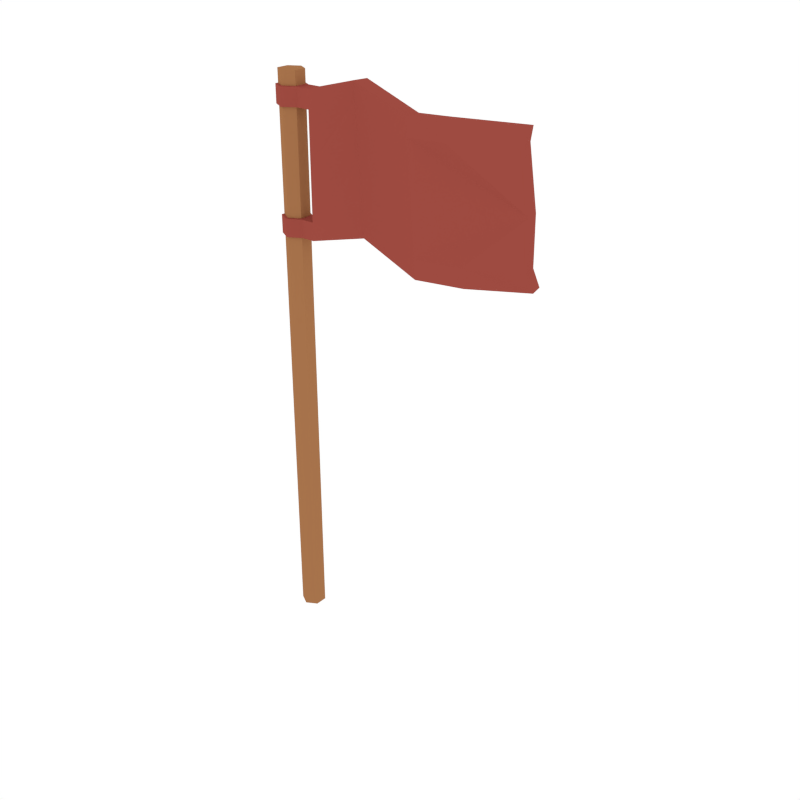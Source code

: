 # Source: Flag.blend  (saved by Blender 3.0.42; exported with 4.5.12 LTS)
import bpy
from mathutils import Matrix  # noqa: F401  (used for matrix-valued properties, if any)

bpy.ops.wm.read_factory_settings(use_empty=True)
scene = bpy.context.scene
scene.name = 'Scene'

# ---- collections
col_collection_1 = bpy.data.collections.new('Collection 1'); scene.collection.children.link(col_collection_1)

# ---- materials (node trees are filled in below, after node groups)
mat_brown = bpy.data.materials.new('Brown')
mat_brown.alpha_threshold = 0.0
mat_brown.diffuse_color = (0.3844, 0.1705, 0.07074, 1.0)
mat_brown.roughness = 0.5
mat_lightred = bpy.data.materials.new('LightRed')
mat_lightred.alpha_threshold = 0.0
mat_lightred.diffuse_color = (0.3424, 0.07005, 0.05246, 1.0)
mat_lightred.roughness = 0.5

# ---- material node trees

# ---- world
world_world = bpy.data.worlds.new('World'); scene.world = world_world
world_world.color = (1.0, 1.0, 1.0)
world_world.use_sun_shadow = False
world_world.sun_shadow_jitter_overblur = 0.0
world_world.cycles.sampling_method = 'NONE'
world_world.cycles.sample_map_resolution = 256

# ---- meshes
me_cylinder_013 = bpy.data.meshes.new('Cylinder.013')
me_cylinder_013.from_pydata([(0.0, 0.08914, -0.05786), (0.0, 0.08914, 4.007), (0.0772, 0.04457, -0.05786), (0.0772, 0.04457, 4.007), (0.0772, -0.04457, -0.05786), (0.0772, -0.04457, 4.007), (-7.793e-09, -0.08914, -0.05786), (-7.793e-09, -0.08914, 4.007), (-0.0772, -0.04457, -0.05786), (-0.0772, -0.04457, 4.007), (-0.0772, 0.04457, -0.05786), (-0.0772, 0.04457, 4.007), (0.0, 0.08914, 2.931), (0.0, 0.08914, 3.912), (0.0772, 0.04457, 3.912), (0.0772, 0.04457, 2.931), (0.0772, -0.04457, 3.912), (0.0772, -0.04457, 2.931), (-7.793e-09, -0.08914, 3.912), (-7.793e-09, -0.08914, 2.931), (-0.0772, -0.04457, 3.912), (-0.0772, -0.04457, 2.931), (-0.0772, 0.04457, 3.912), (-0.0772, 0.04457, 2.931), (0.0, 0.08914, 3.062), (0.0, 0.08914, 3.781), (0.0772, 0.04457, 3.781), (0.0772, 0.04457, 3.062), (0.0772, -0.04457, 3.781), (0.0772, -0.04457, 3.062), (-7.793e-09, -0.08914, 3.781), (-7.793e-09, -0.08914, 3.062), (-0.0772, -0.04457, 3.781), (-0.0772, -0.04457, 3.062), (-0.0772, 0.04457, 3.781), (-0.0772, 0.04457, 3.062), (0.0, 0.107, 3.784), (0.0, 0.107, 3.909), (-0.09263, 0.05348, 3.909), (-0.09263, -0.05348, 3.909), (-9.351e-09, -0.107, 3.909), (0.09263, -0.05348, 3.909), (0.09263, 0.05348, 3.909), (0.09263, 0.05348, 3.784), (0.09263, -0.05348, 3.784), (-9.351e-09, -0.107, 3.784), (-0.09263, -0.05348, 3.784), (-0.09263, 0.05348, 3.784), (0.09263, 0.05348, 3.059), (0.09263, 0.05348, 2.934), (0.09263, -0.05348, 3.059), (0.09263, -0.05348, 2.934), (-9.351e-09, -0.107, 3.059), (-9.351e-09, -0.107, 2.934), (-0.09263, -0.05348, 3.059), (-0.09263, -0.05348, 2.934), (-0.09263, 0.05348, 3.059), (-0.09263, 0.05348, 2.934), (0.0, 0.107, 2.934), (0.0, 0.107, 3.059), (0.1887, 0.05348, 3.909), (0.1887, -0.05348, 3.909), (0.1887, 0.05348, 3.784), (0.1887, -0.05348, 3.784), (0.1887, 0.05348, 3.059), (0.1887, 0.05348, 2.934), (0.1887, -0.05348, 3.059), (0.1887, -0.05348, 2.934), (1.737, 0.107, 3.894), (1.762, 0.003036, 3.894), (1.741, 0.07851, 3.809), (1.766, -0.02548, 3.809), (1.797, 0.09199, 3.087), (1.826, 0.1252, 2.966), (1.822, -0.01199, 3.087), (1.851, 0.02118, 2.966), (0.1887, 0.05348, 3.422), (0.1887, -0.05348, 3.422), (1.793, 0.09333, 3.413), (1.818, -0.01065, 3.413), (0.5852, 0.1253, 3.015), (1.105, -0.01369, 2.907), (1.098, -0.1204, 2.907), (0.5659, 0.02005, 3.015), (0.5748, 0.1272, 3.14), (1.095, -0.01302, 3.031), (0.4954, 0.03295, 3.862), (1.031, -0.1159, 3.754), (1.021, -0.1152, 3.878), (0.485, 0.03484, 3.986), (1.028, -0.008512, 3.878), (0.5043, 0.1401, 3.986), (0.5556, 0.02195, 3.14), (1.088, -0.1197, 3.031), (0.5147, 0.1382, 3.862), (1.038, -0.009176, 3.754), (0.5255, 0.02745, 3.501), (1.06, -0.1178, 3.392), (0.5447, 0.1327, 3.501), (1.067, -0.0111, 3.392), (1.427, -0.1073, 3.055), (1.449, -0.1018, 2.931), (1.3, -0.1377, 3.897), (1.316, -0.134, 3.772), (1.276, -0.03359, 3.897), (1.403, -0.002902, 2.929), (1.291, -0.02987, 3.772), (1.386, -0.007065, 3.053)], [], [(13, 1, 3, 14), (14, 3, 5, 16), (16, 5, 7, 18), (18, 7, 9, 20), (3, 1, 11, 9, 7, 5), (20, 9, 11, 22), (22, 11, 1, 13), (0, 2, 4, 6, 8, 10), (10, 23, 12, 0), (13, 14, 42, 37), (8, 21, 23, 10), (32, 30, 45, 46), (6, 19, 21, 8), (16, 18, 40, 41), (4, 17, 19, 6), (28, 26, 43, 44), (2, 15, 17, 4), (20, 22, 38, 39), (0, 12, 15, 2), (34, 32, 46, 47), (24, 27, 48, 59), (24, 25, 26, 27), (12, 23, 57, 58), (27, 26, 28, 29), (35, 24, 59, 56), (29, 28, 30, 31), (15, 12, 58, 49), (31, 30, 32, 33), (31, 33, 54, 52), (33, 32, 34, 35), (19, 17, 51, 53), (35, 34, 25, 24), (47, 38, 37, 36), (46, 39, 38, 47), (45, 40, 39, 46), (44, 41, 40, 45), (48, 50, 66, 64), (36, 37, 42, 43), (25, 34, 47, 36), (22, 13, 37, 38), (26, 25, 36, 43), (18, 20, 39, 40), (30, 28, 44, 45), (14, 16, 41, 42), (58, 59, 48, 49), (41, 44, 63, 61), (51, 50, 52, 53), (53, 52, 54, 55), (55, 54, 56, 57), (57, 56, 59, 58), (21, 19, 53, 55), (29, 31, 52, 50), (17, 15, 49, 51), (33, 35, 56, 54), (23, 21, 55, 57), (27, 29, 50, 48), (81, 85, 107, 105), (82, 81, 105, 101), (49, 48, 64, 65), (44, 43, 62, 63), (51, 49, 65, 67), (43, 42, 60, 62), (42, 41, 61, 60), (50, 51, 67, 66), (70, 68, 69, 71), (73, 72, 74, 75), (88, 87, 103, 102), (90, 88, 102, 104), (70, 71, 79, 78), (93, 82, 101, 100), (93, 100, 79, 97), (95, 90, 104, 106), (84, 64, 76, 98), (95, 106, 78, 99), (64, 66, 77, 76), (86, 63, 77, 96), (63, 62, 76, 77), (74, 72, 78, 79), (71, 103, 79), (87, 86, 96, 97), (62, 94, 98, 76), (94, 95, 99, 98), (72, 107, 78), (85, 84, 98, 99), (62, 60, 91, 94), (94, 91, 90, 95), (66, 92, 96, 77), (92, 93, 97, 96), (66, 67, 83, 92), (92, 83, 82, 93), (60, 61, 89, 91), (91, 89, 88, 90), (61, 63, 86, 89), (89, 86, 87, 88), (67, 65, 80, 83), (83, 80, 81, 82), (65, 64, 84, 80), (80, 84, 85, 81), (100, 101, 75, 74), (79, 100, 74), (102, 103, 71, 69), (79, 103, 87, 97), (104, 102, 69, 68), (101, 105, 73, 75), (105, 107, 72, 73), (78, 106, 70), (106, 104, 68, 70), (78, 107, 85, 99)])
me_cylinder_013.polygons.foreach_set('material_index', [0, 0, 0, 0, 0, 0, 0, 0, 0, 1, 0, 1, 0, 1, 0, 1, 0, 1, 0, 1, 1, 0, 1, 0, 1, 0, 1, 0, 1, 0, 1, 0, 1, 1, 1, 1, 1, 1, 1, 1, 1, 1, 1, 1, 1, 1, 1, 1, 1, 1, 1, 1, 1, 1, 1, 1, 1, 1, 1, 1, 1, 1, 1, 1, 1, 1, 1, 1, 1, 1, 1, 1, 1, 1, 1, 1, 1, 1, 1, 1, 1, 1, 1, 1, 1, 1, 1, 1, 1, 1, 1, 1, 1, 1, 1, 1, 1, 1, 1, 1, 1, 1, 1, 1, 1, 1, 1, 1])
me_cylinder_013.materials.append(mat_brown)
me_cylinder_013.materials.append(mat_lightred)
me_cylinder_013.use_remesh_preserve_volume = False
me_cylinder_013.use_remesh_preserve_attributes = False
me_cylinder_013.use_mirror_vertex_groups = False
me_cylinder_013.update()

# ---- objects
ob_flag = bpy.data.objects.new('Flag', me_cylinder_013)

# ---- transforms, parenting, visibility, modifiers, constraints
ob_flag.location = (0.0, 0.0, 0.0)
ob_flag.lineart.crease_threshold = 0.0

# ---- collection membership
col_collection_1.objects.link(ob_flag)

# ---- scene / render settings (as saved in the file)
scene.frame_start = 1; scene.frame_end = 250; scene.frame_set(0)
scene.render.engine = 'CYCLES'
scene.render.resolution_x = 1000
scene.render.resolution_y = 1000
scene.render.dither_intensity = 0.0
scene.cycles.samples = 200
scene.cycles.sampling_pattern = 'TABULATED_SOBOL'
scene.cycles.light_sampling_threshold = 0.0
scene.cycles.use_adaptive_sampling = False
scene.cycles.use_light_tree = False
scene.cycles.caustics_reflective = False
scene.cycles.caustics_refractive = False
scene.cycles.blur_glossy = 0.0
scene.cycles.max_bounces = 2
scene.cycles.pixel_filter_type = 'GAUSSIAN'
scene.cycles.sample_clamp_indirect = 0.0
scene.view_settings.view_transform = 'Standard'
bpy.context.view_layer.update()

# ---- added for rendering (the .blend has no active camera): camera
cam_auto = bpy.data.cameras.new('AutoCamera')
cam_auto.lens = 50.0
cam_auto.sensor_width = 36.0
cam_auto.clip_end = 1000.0
ob_auto_camera = bpy.data.objects.new('AutoCamera', cam_auto)
scene.collection.objects.link(ob_auto_camera)
ob_auto_camera.location = (5.0559, -5.01083, 5.31589)
ob_auto_camera.rotation_euler = (1.09748, -7.21219e-08, 0.694738)
scene.camera = ob_auto_camera
bpy.context.view_layer.update()
